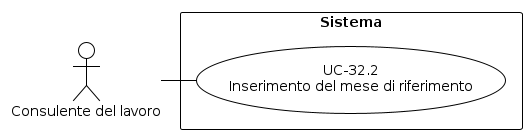

The diagram above was rendered by PlantUML. Its source (embedded in the PNG):
@startuml
!theme plain
skinparam usecase {
  BackgroundColor white
  BorderColor black
}
skinparam actor {
  BackgroundColor white
  BorderColor black
}
skinparam rectangle {
  BackgroundColor white
  BorderColor black
}
top to bottom direction
actor "Consulente del lavoro" as C
rectangle "Sistema" {
  usecase "UC-32.2\nInserimento del mese di riferimento" as UC322
  C - UC322
}
@enduml